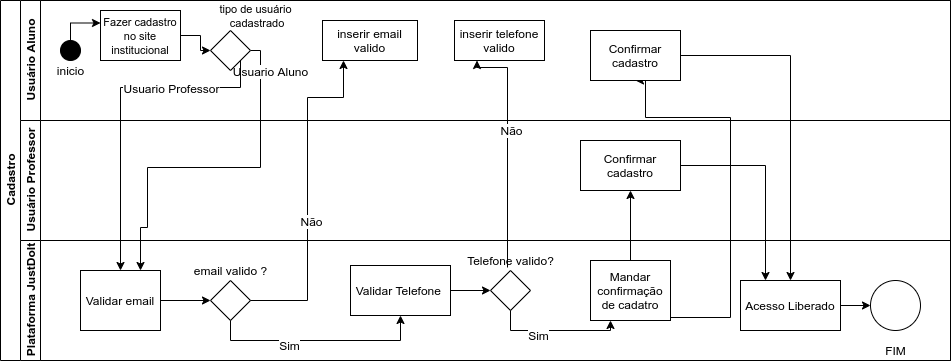

The diagram above was exported from draw.io. Its source (the exported page's mxGraphModel, read from the mxfile embedded in the PNG):
<mxGraphModel dx="1335" dy="823" grid="1" gridSize="10" guides="1" tooltips="1" connect="1" arrows="1" fold="1" page="1" pageScale="1" pageWidth="827" pageHeight="1169" math="0" shadow="0">
  <root>
    <mxCell id="0" />
    <mxCell id="1" parent="0" />
    <mxCell id="dNxyNK7c78bLwvsdeMH5-19" value="Cadastro" style="swimlane;html=1;childLayout=stackLayout;resizeParent=1;resizeParentMax=0;horizontal=0;startSize=20;horizontalStack=0;" parent="1" vertex="1">
      <mxGeometry x="163" y="123" width="950" height="360" as="geometry">
        <mxRectangle x="120" y="120" width="30" height="50" as="alternateBounds" />
      </mxGeometry>
    </mxCell>
    <mxCell id="dNxyNK7c78bLwvsdeMH5-22" value="Plataforma JustDoIt" style="swimlane;html=1;startSize=20;horizontal=0;" parent="1" vertex="1">
      <mxGeometry x="183" y="363" width="930" height="120" as="geometry" />
    </mxCell>
    <mxCell id="dNxyNK7c78bLwvsdeMH5-30" value="Mandar confirmação de cadatro" style="rounded=0;whiteSpace=wrap;html=1;fontFamily=Helvetica;fontSize=12;fontColor=#000000;align=center;" parent="dNxyNK7c78bLwvsdeMH5-22" vertex="1">
      <mxGeometry x="570" y="20" width="80" height="60" as="geometry" />
    </mxCell>
    <mxCell id="3vV-jLpBk-kTRGl83NxU-53" value="" style="edgeStyle=orthogonalEdgeStyle;rounded=0;orthogonalLoop=1;jettySize=auto;html=1;" edge="1" parent="dNxyNK7c78bLwvsdeMH5-22" source="3vV-jLpBk-kTRGl83NxU-24" target="3vV-jLpBk-kTRGl83NxU-52">
      <mxGeometry relative="1" as="geometry" />
    </mxCell>
    <mxCell id="3vV-jLpBk-kTRGl83NxU-24" value="Acesso Liberado" style="rounded=0;whiteSpace=wrap;html=1;" vertex="1" parent="dNxyNK7c78bLwvsdeMH5-22">
      <mxGeometry x="720" y="40" width="100" height="50" as="geometry" />
    </mxCell>
    <mxCell id="3vV-jLpBk-kTRGl83NxU-34" value="" style="edgeStyle=orthogonalEdgeStyle;rounded=0;orthogonalLoop=1;jettySize=auto;html=1;" edge="1" parent="dNxyNK7c78bLwvsdeMH5-22" source="3vV-jLpBk-kTRGl83NxU-28" target="3vV-jLpBk-kTRGl83NxU-29">
      <mxGeometry relative="1" as="geometry" />
    </mxCell>
    <mxCell id="3vV-jLpBk-kTRGl83NxU-28" value="Validar email" style="rounded=0;whiteSpace=wrap;html=1;fontFamily=Helvetica;fontSize=12;fontColor=#000000;align=center;" vertex="1" parent="dNxyNK7c78bLwvsdeMH5-22">
      <mxGeometry x="60" y="30" width="80" height="60" as="geometry" />
    </mxCell>
    <mxCell id="3vV-jLpBk-kTRGl83NxU-29" value="" style="rhombus;whiteSpace=wrap;html=1;fontFamily=Helvetica;fontSize=12;fontColor=#000000;align=center;" vertex="1" parent="dNxyNK7c78bLwvsdeMH5-22">
      <mxGeometry x="190" y="40" width="40" height="40" as="geometry" />
    </mxCell>
    <mxCell id="3vV-jLpBk-kTRGl83NxU-31" value="email valido ?" style="text;html=1;align=center;verticalAlign=middle;resizable=0;points=[];autosize=1;" vertex="1" parent="dNxyNK7c78bLwvsdeMH5-22">
      <mxGeometry x="165" y="20" width="90" height="20" as="geometry" />
    </mxCell>
    <mxCell id="3vV-jLpBk-kTRGl83NxU-42" value="" style="rhombus;whiteSpace=wrap;html=1;fontFamily=Helvetica;fontSize=12;fontColor=#000000;align=center;" vertex="1" parent="dNxyNK7c78bLwvsdeMH5-22">
      <mxGeometry x="470" y="30" width="40" height="40" as="geometry" />
    </mxCell>
    <mxCell id="3vV-jLpBk-kTRGl83NxU-45" style="edgeStyle=orthogonalEdgeStyle;rounded=0;orthogonalLoop=1;jettySize=auto;html=1;exitX=0.5;exitY=1;exitDx=0;exitDy=0;entryX=0.25;entryY=1;entryDx=0;entryDy=0;" edge="1" parent="dNxyNK7c78bLwvsdeMH5-22" source="3vV-jLpBk-kTRGl83NxU-42" target="dNxyNK7c78bLwvsdeMH5-30">
      <mxGeometry relative="1" as="geometry">
        <mxPoint x="520" y="150" as="targetPoint" />
      </mxGeometry>
    </mxCell>
    <mxCell id="3vV-jLpBk-kTRGl83NxU-46" value="Sim" style="text;html=1;align=center;verticalAlign=middle;resizable=0;points=[];labelBackgroundColor=#ffffff;" vertex="1" connectable="0" parent="3vV-jLpBk-kTRGl83NxU-45">
      <mxGeometry x="-0.2714" y="-4" relative="1" as="geometry">
        <mxPoint as="offset" />
      </mxGeometry>
    </mxCell>
    <mxCell id="3vV-jLpBk-kTRGl83NxU-47" value="" style="edgeStyle=orthogonalEdgeStyle;rounded=0;orthogonalLoop=1;jettySize=auto;html=1;" edge="1" parent="dNxyNK7c78bLwvsdeMH5-22" source="3vV-jLpBk-kTRGl83NxU-41" target="3vV-jLpBk-kTRGl83NxU-42">
      <mxGeometry relative="1" as="geometry" />
    </mxCell>
    <mxCell id="3vV-jLpBk-kTRGl83NxU-41" value="Validar Telefone&amp;nbsp;" style="rounded=0;whiteSpace=wrap;html=1;" vertex="1" parent="dNxyNK7c78bLwvsdeMH5-22">
      <mxGeometry x="330" y="25" width="100" height="50" as="geometry" />
    </mxCell>
    <mxCell id="3vV-jLpBk-kTRGl83NxU-39" style="edgeStyle=orthogonalEdgeStyle;rounded=0;orthogonalLoop=1;jettySize=auto;html=1;exitX=0.5;exitY=1;exitDx=0;exitDy=0;entryX=0.5;entryY=1;entryDx=0;entryDy=0;" edge="1" parent="dNxyNK7c78bLwvsdeMH5-22" source="3vV-jLpBk-kTRGl83NxU-29" target="3vV-jLpBk-kTRGl83NxU-41">
      <mxGeometry relative="1" as="geometry">
        <mxPoint x="420" y="80" as="targetPoint" />
        <Array as="points">
          <mxPoint x="210" y="100" />
          <mxPoint x="380" y="100" />
        </Array>
      </mxGeometry>
    </mxCell>
    <mxCell id="3vV-jLpBk-kTRGl83NxU-40" value="Sim" style="text;html=1;align=center;verticalAlign=middle;resizable=0;points=[];labelBackgroundColor=#ffffff;" vertex="1" connectable="0" parent="3vV-jLpBk-kTRGl83NxU-39">
      <mxGeometry x="-0.2714" y="-4" relative="1" as="geometry">
        <mxPoint as="offset" />
      </mxGeometry>
    </mxCell>
    <mxCell id="3vV-jLpBk-kTRGl83NxU-48" value="Telefone valido?" style="text;html=1;align=center;verticalAlign=middle;resizable=0;points=[];autosize=1;" vertex="1" parent="dNxyNK7c78bLwvsdeMH5-22">
      <mxGeometry x="440" y="10" width="100" height="20" as="geometry" />
    </mxCell>
    <mxCell id="3vV-jLpBk-kTRGl83NxU-26" value="&lt;span style=&quot;color: rgba(0 , 0 , 0 , 0) ; font-family: monospace ; font-size: 0px&quot;&gt;%3CmxGraphModel%3E%3Croot%3E%3CmxCell%20id%3D%220%22%2F%3E%3CmxCell%20id%3D%221%22%20parent%3D%220%22%2F%3E%3CmxCell%20id%3D%222%22%20value%3D%22%22%20style%3D%22ellipse%3BwhiteSpace%3Dwrap%3Bhtml%3D1%3BstrokeColor%3D%23000000%3BfillColor%3D%23000000%3B%22%20vertex%3D%221%22%20parent%3D%221%22%3E%3CmxGeometry%20x%3D%22120%22%20y%3D%2280%22%20width%3D%2220%22%20height%3D%2220%22%20as%3D%22geometry%22%2F%3E%3C%2FmxCell%3E%3C%2Froot%3E%3C%2FmxGraphModel%3E&lt;/span&gt;" style="text;html=1;align=center;verticalAlign=middle;resizable=0;points=[];autosize=1;" vertex="1" parent="dNxyNK7c78bLwvsdeMH5-22">
      <mxGeometry x="730" y="60" width="20" height="20" as="geometry" />
    </mxCell>
    <mxCell id="3vV-jLpBk-kTRGl83NxU-52" value="" style="ellipse;whiteSpace=wrap;html=1;aspect=fixed;strokeColor=#000000;fillColor=#FFFFFF;" vertex="1" parent="dNxyNK7c78bLwvsdeMH5-22">
      <mxGeometry x="850" y="40" width="50" height="50" as="geometry" />
    </mxCell>
    <mxCell id="3vV-jLpBk-kTRGl83NxU-54" value="FIM" style="text;html=1;align=center;verticalAlign=middle;resizable=0;points=[];autosize=1;" vertex="1" parent="dNxyNK7c78bLwvsdeMH5-22">
      <mxGeometry x="855" y="100" width="40" height="20" as="geometry" />
    </mxCell>
    <mxCell id="3vV-jLpBk-kTRGl83NxU-18" style="edgeStyle=orthogonalEdgeStyle;rounded=0;orthogonalLoop=1;jettySize=auto;html=1;entryX=0.5;entryY=1;entryDx=0;entryDy=0;" edge="1" parent="1" source="dNxyNK7c78bLwvsdeMH5-30" target="3vV-jLpBk-kTRGl83NxU-16">
      <mxGeometry relative="1" as="geometry">
        <Array as="points">
          <mxPoint x="893" y="440" />
          <mxPoint x="893" y="240" />
          <mxPoint x="808" y="240" />
        </Array>
      </mxGeometry>
    </mxCell>
    <mxCell id="3vV-jLpBk-kTRGl83NxU-14" style="edgeStyle=orthogonalEdgeStyle;rounded=0;orthogonalLoop=1;jettySize=auto;html=1;" edge="1" parent="1" source="dNxyNK7c78bLwvsdeMH5-30" target="3vV-jLpBk-kTRGl83NxU-15">
      <mxGeometry relative="1" as="geometry">
        <mxPoint x="443" y="43" as="targetPoint" />
      </mxGeometry>
    </mxCell>
    <mxCell id="3vV-jLpBk-kTRGl83NxU-50" style="edgeStyle=orthogonalEdgeStyle;rounded=0;orthogonalLoop=1;jettySize=auto;html=1;entryX=0.5;entryY=0;entryDx=0;entryDy=0;" edge="1" parent="1" source="3vV-jLpBk-kTRGl83NxU-16" target="3vV-jLpBk-kTRGl83NxU-24">
      <mxGeometry relative="1" as="geometry" />
    </mxCell>
    <mxCell id="3vV-jLpBk-kTRGl83NxU-51" style="edgeStyle=orthogonalEdgeStyle;rounded=0;orthogonalLoop=1;jettySize=auto;html=1;entryX=0.25;entryY=0;entryDx=0;entryDy=0;" edge="1" parent="1" source="3vV-jLpBk-kTRGl83NxU-15" target="3vV-jLpBk-kTRGl83NxU-24">
      <mxGeometry relative="1" as="geometry" />
    </mxCell>
    <mxCell id="dNxyNK7c78bLwvsdeMH5-31" style="edgeStyle=orthogonalEdgeStyle;rounded=0;orthogonalLoop=1;jettySize=auto;html=1;endArrow=classic;endFill=1;exitX=1;exitY=0.5;exitDx=0;exitDy=0;entryX=0.75;entryY=0;entryDx=0;entryDy=0;" parent="1" source="dNxyNK7c78bLwvsdeMH5-28" target="3vV-jLpBk-kTRGl83NxU-28" edge="1">
      <mxGeometry relative="1" as="geometry">
        <mxPoint x="293" y="410" as="targetPoint" />
        <Array as="points">
          <mxPoint x="423" y="173" />
          <mxPoint x="423" y="290" />
          <mxPoint x="310" y="290" />
          <mxPoint x="310" y="350" />
          <mxPoint x="303" y="350" />
        </Array>
      </mxGeometry>
    </mxCell>
    <mxCell id="3vV-jLpBk-kTRGl83NxU-9" value="Usuario Aluno" style="text;html=1;align=center;verticalAlign=middle;resizable=0;points=[];labelBackgroundColor=#ffffff;" vertex="1" connectable="0" parent="dNxyNK7c78bLwvsdeMH5-31">
      <mxGeometry x="-0.8827" relative="1" as="geometry">
        <mxPoint x="9.29" y="10" as="offset" />
      </mxGeometry>
    </mxCell>
    <mxCell id="dNxyNK7c78bLwvsdeMH5-35" style="edgeStyle=orthogonalEdgeStyle;rounded=0;orthogonalLoop=1;jettySize=auto;html=1;endArrow=classic;endFill=1;entryX=0.5;entryY=0;entryDx=0;entryDy=0;" parent="1" source="dNxyNK7c78bLwvsdeMH5-28" target="3vV-jLpBk-kTRGl83NxU-28" edge="1">
      <mxGeometry relative="1" as="geometry">
        <mxPoint x="273" y="310" as="targetPoint" />
        <Array as="points">
          <mxPoint x="403" y="210" />
          <mxPoint x="283" y="210" />
        </Array>
      </mxGeometry>
    </mxCell>
    <mxCell id="3vV-jLpBk-kTRGl83NxU-8" value="Usuario Professor" style="text;html=1;align=center;verticalAlign=middle;resizable=0;points=[];labelBackgroundColor=#ffffff;" vertex="1" connectable="0" parent="dNxyNK7c78bLwvsdeMH5-35">
      <mxGeometry x="-0.5" y="-4" relative="1" as="geometry">
        <mxPoint x="-13.329999999999998" y="4.000000000000007" as="offset" />
      </mxGeometry>
    </mxCell>
    <mxCell id="3vV-jLpBk-kTRGl83NxU-36" value="" style="edgeStyle=orthogonalEdgeStyle;rounded=0;orthogonalLoop=1;jettySize=auto;html=1;" edge="1" parent="1" source="3vV-jLpBk-kTRGl83NxU-29" target="3vV-jLpBk-kTRGl83NxU-38">
      <mxGeometry relative="1" as="geometry">
        <mxPoint x="493" y="-117" as="targetPoint" />
        <Array as="points">
          <mxPoint x="470" y="423" />
          <mxPoint x="470" y="220" />
          <mxPoint x="506" y="220" />
        </Array>
      </mxGeometry>
    </mxCell>
    <mxCell id="3vV-jLpBk-kTRGl83NxU-37" value="Não" style="text;html=1;align=center;verticalAlign=middle;resizable=0;points=[];labelBackgroundColor=#ffffff;" vertex="1" connectable="0" parent="3vV-jLpBk-kTRGl83NxU-36">
      <mxGeometry x="-0.1796" y="-3" relative="1" as="geometry">
        <mxPoint as="offset" />
      </mxGeometry>
    </mxCell>
    <mxCell id="3vV-jLpBk-kTRGl83NxU-43" value="" style="edgeStyle=orthogonalEdgeStyle;rounded=0;orthogonalLoop=1;jettySize=auto;html=1;entryX=0.25;entryY=1;entryDx=0;entryDy=0;" edge="1" parent="1" target="3vV-jLpBk-kTRGl83NxU-49">
      <mxGeometry relative="1" as="geometry">
        <mxPoint x="650" y="170" as="targetPoint" />
        <Array as="points">
          <mxPoint x="670" y="190" />
          <mxPoint x="640" y="190" />
        </Array>
        <mxPoint x="670" y="390" as="sourcePoint" />
      </mxGeometry>
    </mxCell>
    <mxCell id="3vV-jLpBk-kTRGl83NxU-44" value="Não" style="text;html=1;align=center;verticalAlign=middle;resizable=0;points=[];labelBackgroundColor=#ffffff;" vertex="1" connectable="0" parent="3vV-jLpBk-kTRGl83NxU-43">
      <mxGeometry x="-0.1796" y="-3" relative="1" as="geometry">
        <mxPoint y="-41" as="offset" />
      </mxGeometry>
    </mxCell>
    <mxCell id="dNxyNK7c78bLwvsdeMH5-21" value="Usuário Professor" style="swimlane;html=1;startSize=20;horizontal=0;" parent="1" vertex="1">
      <mxGeometry x="183" y="243" width="930" height="120" as="geometry" />
    </mxCell>
    <mxCell id="3vV-jLpBk-kTRGl83NxU-15" value="Confirmar cadastro" style="rounded=0;whiteSpace=wrap;html=1;" vertex="1" parent="dNxyNK7c78bLwvsdeMH5-21">
      <mxGeometry x="560" y="20" width="100" height="50" as="geometry" />
    </mxCell>
    <mxCell id="dNxyNK7c78bLwvsdeMH5-20" value="Usuário Aluno" style="swimlane;html=1;startSize=20;horizontal=0;" parent="dNxyNK7c78bLwvsdeMH5-21" vertex="1">
      <mxGeometry y="-120" width="930" height="120" as="geometry" />
    </mxCell>
    <mxCell id="3vV-jLpBk-kTRGl83NxU-19" style="edgeStyle=orthogonalEdgeStyle;rounded=0;orthogonalLoop=1;jettySize=auto;html=1;entryX=0;entryY=0.25;entryDx=0;entryDy=0;" edge="1" parent="dNxyNK7c78bLwvsdeMH5-20" source="dNxyNK7c78bLwvsdeMH5-23" target="dNxyNK7c78bLwvsdeMH5-24">
      <mxGeometry relative="1" as="geometry">
        <Array as="points">
          <mxPoint x="50" y="22" />
        </Array>
      </mxGeometry>
    </mxCell>
    <mxCell id="dNxyNK7c78bLwvsdeMH5-23" value="" style="ellipse;whiteSpace=wrap;html=1;strokeColor=#000000;fillColor=#000000;" parent="dNxyNK7c78bLwvsdeMH5-20" vertex="1">
      <mxGeometry x="40" y="40" width="20" height="20" as="geometry" />
    </mxCell>
    <mxCell id="dNxyNK7c78bLwvsdeMH5-24" value="&lt;font style=&quot;font-size: 11px&quot;&gt;Fazer cadastro no site institucional&lt;/font&gt;" style="rounded=0;whiteSpace=wrap;html=1;fontFamily=Helvetica;fontSize=12;fontColor=#000000;align=center;" parent="dNxyNK7c78bLwvsdeMH5-20" vertex="1">
      <mxGeometry x="80" y="10" width="80" height="50" as="geometry" />
    </mxCell>
    <mxCell id="3vV-jLpBk-kTRGl83NxU-3" value="inicio" style="text;html=1;align=center;verticalAlign=middle;resizable=0;points=[];autosize=1;" vertex="1" parent="dNxyNK7c78bLwvsdeMH5-20">
      <mxGeometry x="30" y="60" width="40" height="20" as="geometry" />
    </mxCell>
    <mxCell id="dNxyNK7c78bLwvsdeMH5-28" value="" style="rhombus;whiteSpace=wrap;html=1;fontFamily=Helvetica;fontSize=12;fontColor=#000000;align=center;" parent="dNxyNK7c78bLwvsdeMH5-20" vertex="1">
      <mxGeometry x="190" y="30" width="40" height="40" as="geometry" />
    </mxCell>
    <mxCell id="3vV-jLpBk-kTRGl83NxU-4" style="edgeStyle=orthogonalEdgeStyle;rounded=0;orthogonalLoop=1;jettySize=auto;html=1;entryX=0;entryY=0.5;entryDx=0;entryDy=0;" edge="1" parent="dNxyNK7c78bLwvsdeMH5-20" source="dNxyNK7c78bLwvsdeMH5-24" target="dNxyNK7c78bLwvsdeMH5-28">
      <mxGeometry relative="1" as="geometry" />
    </mxCell>
    <mxCell id="3vV-jLpBk-kTRGl83NxU-5" value="&lt;font style=&quot;font-size: 11px&quot;&gt;tipo de usuário&lt;br&gt;&amp;nbsp;cadastrado&lt;/font&gt;" style="text;html=1;align=center;verticalAlign=middle;resizable=0;points=[];autosize=1;" vertex="1" parent="dNxyNK7c78bLwvsdeMH5-20">
      <mxGeometry x="190" width="90" height="30" as="geometry" />
    </mxCell>
    <mxCell id="3vV-jLpBk-kTRGl83NxU-16" value="Confirmar cadastro" style="rounded=0;whiteSpace=wrap;html=1;" vertex="1" parent="dNxyNK7c78bLwvsdeMH5-20">
      <mxGeometry x="570" y="30" width="90" height="50" as="geometry" />
    </mxCell>
    <mxCell id="3vV-jLpBk-kTRGl83NxU-38" value="inserir email valido" style="rounded=0;whiteSpace=wrap;html=1;" vertex="1" parent="dNxyNK7c78bLwvsdeMH5-20">
      <mxGeometry x="302" y="20" width="95" height="40" as="geometry" />
    </mxCell>
    <mxCell id="3vV-jLpBk-kTRGl83NxU-49" value="inserir telefone valido" style="rounded=0;whiteSpace=wrap;html=1;" vertex="1" parent="dNxyNK7c78bLwvsdeMH5-20">
      <mxGeometry x="434" y="20" width="90" height="40" as="geometry" />
    </mxCell>
  </root>
</mxGraphModel>